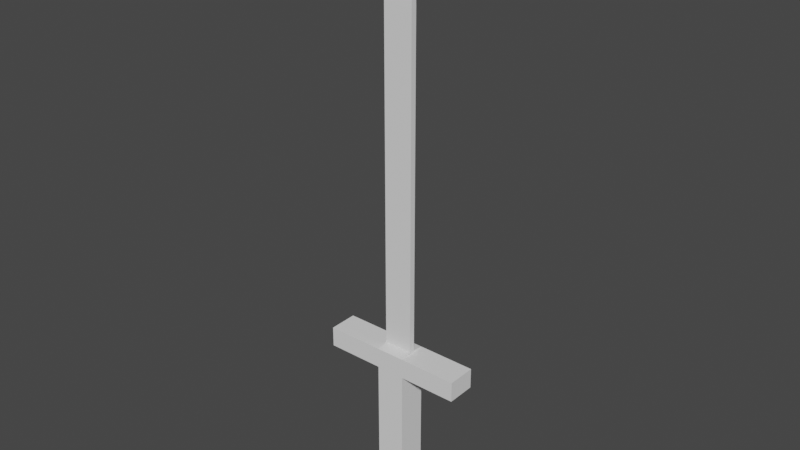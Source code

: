 # Source: Sword.blend  (saved by Blender 2.92.15; exported with 4.5.12 LTS)
import bpy
from mathutils import Matrix  # noqa: F401  (used for matrix-valued properties, if any)

bpy.ops.wm.read_factory_settings(use_empty=True)
scene = bpy.context.scene
scene.name = 'Scene'

# ---- world
world_world = bpy.data.worlds.new('World'); scene.world = world_world
world_world.use_nodes = True; world_world.node_tree.nodes.clear()
_N = world_world.node_tree.nodes; _L = world_world.node_tree.links
n0 = _N.new('ShaderNodeOutputWorld'); n0.name = 'World Output'; n0.location = (300, 300)
n1 = _N.new('ShaderNodeBackground'); n1.name = 'Background'; n1.location = (10, 300)
n1.inputs[0].default_value = (0.05088, 0.05088, 0.05088, 1.0)
_L.new(n1.outputs[0], n0.inputs[0])
n0.is_active_output = True
world_world.color = (0.05088, 0.05088, 0.05088)
world_world.use_sun_shadow = False
world_world.sun_shadow_jitter_overblur = 0.0

# ---- meshes
me_cube_002 = bpy.data.meshes.new('Cube.002')
me_cube_002.from_pydata([(-0.025, -0.025, -0.2), (-0.025, 0.025, -0.2), (0.025, -0.025, -0.2), (0.025, 0.025, -0.2), (-0.025, -0.025, 0.05), (-0.025, 0.025, 0.05), (0.025, 0.025, 0.05), (0.025, -0.025, 0.05), (-0.025, -0.025, 0.085), (-0.025, 0.025, 0.085), (0.025, 0.025, 0.085), (0.025, -0.025, 0.085), (0.125, 0.025, 0.085), (0.125, 0.025, 0.05), (0.125, -0.025, 0.085), (0.125, -0.025, 0.05), (-0.125, 0.025, 0.085), (-0.125, 0.025, 0.05), (-0.125, -0.025, 0.05), (-0.125, -0.025, 0.085), (-0.025, -0.005, 0.08858), (-0.025, 0.005, 0.08857), (0.025, 0.005, 0.08857), (0.025, -0.005, 0.08857), (-0.007553, -3.517e-10, 0.8185), (-0.025, -0.005, 0.6557), (-0.02354, -0.003536, 0.7908), (-0.025, 0.005, 0.6557), (-0.02354, 0.003536, 0.7908), (0.025, -0.005, 0.6557), (0.02354, -0.003536, 0.7908), (0.007553, 3.517e-10, 0.8185), (0.025, 0.005, 0.6557), (0.02354, 0.003536, 0.7908)], [], [(22, 32, 29, 23), (20, 25, 27, 21), (1, 3, 2, 0), (21, 27, 32, 22), (2, 7, 4, 0), (3, 6, 7, 2), (1, 5, 6, 3), (0, 4, 5, 1), (7, 11, 8, 4), (7, 6, 13, 15), (5, 9, 10, 6), (5, 4, 18, 17), (13, 12, 14, 15), (11, 7, 15, 14), (6, 10, 12, 13), (10, 11, 14, 12), (18, 19, 16, 17), (9, 5, 17, 16), (4, 8, 19, 18), (8, 9, 16, 19), (11, 23, 20, 8), (10, 22, 23, 11), (9, 21, 22, 10), (8, 20, 21, 9), (24, 28, 26), (26, 28, 27, 25), (24, 31, 33, 28), (28, 33, 32, 27), (31, 30, 33), (33, 30, 29, 32), (31, 24, 26, 30), (30, 26, 25, 29), (23, 29, 25, 20)])
_uv = me_cube_002.uv_layers.new(name='UVMap')
_uv.uv.foreach_set('vector', [0.7784, 0.9951, 0.7784, 0.2235, 0.7921, 0.2235, 0.7921, 0.9951, 0.7101, 0.9951, 0.7101, 0.2235, 0.7238, 0.2235, 0.7238, 0.9951, 0.4097, 0.3891, 0.478, 0.3891, 0.478, 0.4574, 0.4097, 0.4574, 0.8877, 0.9968, 0.8877, 0.2224, 0.9559, 0.2224, 0.9559, 0.9968, 0.2048, 0.0, 0.2048, 0.3413, 0.1366, 0.3413, 0.1366, 0.0, 0.1366, 0.3891, 0.1366, 0.7292, 0.06828, 0.7292, 0.06828, 0.3891, 0.5462, 0.0, 0.5462, 0.3413, 0.478, 0.3413, 0.478, 0.0, 0.06828, 0.3891, 0.06828, 0.7292, 0.0, 0.7292, 2.794e-08, 0.3891, 0.2048, 0.3413, 0.2048, 0.3891, 0.1366, 0.3891, 0.1366, 0.3413, 0.3414, 0.3891, 0.4097, 0.3891, 0.4097, 0.5257, 0.3414, 0.5257, 0.5462, 0.3413, 0.5462, 0.3891, 0.478, 0.3891, 0.478, 0.3413, 0.2731, 0.5257, 0.2048, 0.5257, 0.2048, 0.3891, 0.2731, 0.3891, 0.4573, 0.5257, 0.4097, 0.5257, 0.4097, 0.4574, 0.4573, 0.4574, 0.2048, 0.3891, 0.2048, 0.3413, 0.3414, 0.3413, 0.3414, 0.3891, 0.478, 0.3413, 0.478, 0.3891, 0.3414, 0.3891, 0.3414, 0.3413, 0.3414, 0.5257, 0.2731, 0.5257, 0.2731, 0.3891, 0.3414, 0.3891, 0.5256, 0.4574, 0.478, 0.4574, 0.478, 0.3891, 0.5256, 0.3891, 0.5462, 0.3891, 0.5462, 0.3413, 0.6828, 0.3413, 0.6828, 0.3891, 0.1366, 0.3413, 0.1366, 0.3891, 0.0, 0.3891, 0.0, 0.3413, 0.1366, 0.3891, 0.2048, 0.3891, 0.2048, 0.5257, 0.1366, 0.5257, 0.4846, 0.4574, 0.5119, 0.4574, 0.5119, 0.5257, 0.4846, 0.5257, 0.7511, 1.0, 0.7784, 0.9951, 0.7921, 0.9951, 0.8194, 1.0, 0.4846, 0.5257, 0.4573, 0.5257, 0.4573, 0.4574, 0.4846, 0.4574, 0.6828, 1.0, 0.7101, 0.9951, 0.7238, 0.9951, 0.7511, 1.0, 0.7169, 0.0, 0.7218, 0.03956, 0.7121, 0.03956, 0.7121, 0.03956, 0.7218, 0.03956, 0.7238, 0.2235, 0.7101, 0.2235, 0.9115, 0.0, 0.9321, 0.0, 0.9539, 0.0379, 0.8897, 0.0379, 0.8897, 0.0379, 0.9539, 0.0379, 0.9559, 0.2224, 0.8877, 0.2224, 0.7852, 0.0, 0.7901, 0.03956, 0.7804, 0.03956, 0.7804, 0.03956, 0.7901, 0.03956, 0.7921, 0.2235, 0.7784, 0.2235, 0.8638, 0.9968, 0.8432, 0.9968, 0.8214, 0.9589, 0.8857, 0.9589, 0.8857, 0.9589, 0.8214, 0.9589, 0.8194, 0.7744, 0.8877, 0.7744, 0.8877, 0.0, 0.8877, 0.7744, 0.8194, 0.7744, 0.8194, 8.196e-08])
me_cube_002.use_remesh_fix_poles = True
me_cube_002.use_remesh_preserve_attributes = False
me_cube_002.use_mirror_vertex_groups = False
me_cube_002.update()

# ---- objects
ob_cube = bpy.data.objects.new('Cube', me_cube_002)

# ---- transforms, parenting, visibility, modifiers, constraints
ob_cube.location = (0.0, 0.0, 0.0)
ob_cube.lineart.crease_threshold = 0.0

# ---- collection membership
scene.collection.objects.link(ob_cube)

# ---- scene / render settings (as saved in the file)
scene.frame_start = 1; scene.frame_end = 250; scene.frame_set(1)
scene.render.engine = 'BLENDER_EEVEE_NEXT'
scene.cycles.use_denoising = False
scene.cycles.samples = 128
scene.cycles.sampling_pattern = 'TABULATED_SOBOL'
scene.cycles.use_adaptive_sampling = False
scene.cycles.use_light_tree = False
scene.view_settings.view_transform = 'Filmic'
bpy.context.view_layer.update()

# ---- added for rendering (the .blend has no active camera and no usable light): camera, sun
cam_auto = bpy.data.cameras.new('AutoCamera')
cam_auto.lens = 50.0
cam_auto.sensor_width = 36.0
cam_auto.clip_end = 1000.0
ob_auto_camera = bpy.data.objects.new('AutoCamera', cam_auto)
scene.collection.objects.link(ob_auto_camera)
ob_auto_camera.location = (0.971434, -1.16572, 1.08641)
ob_auto_camera.rotation_euler = (1.09748, -7.21219e-08, 0.694738)
scene.camera = ob_auto_camera
light_auto_sun = bpy.data.lights.new('AutoSun', 'SUN')
light_auto_sun.energy = 3.0
light_auto_sun.angle = 0.0523599
ob_auto_sun = bpy.data.objects.new('AutoSun', light_auto_sun)
scene.collection.objects.link(ob_auto_sun)
ob_auto_sun.rotation_euler = (0.872665, 0.174533, 0.523599)
bpy.context.view_layer.update()
